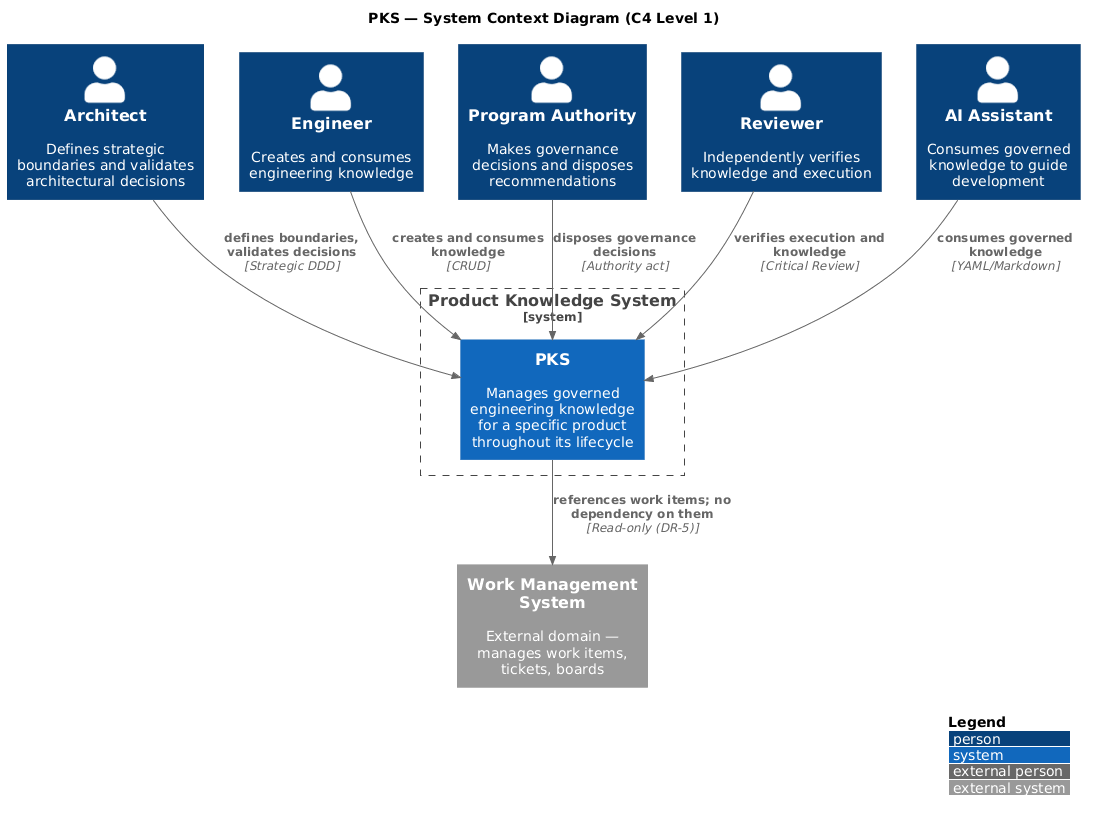

The diagram above was rendered by PlantUML. Its source (embedded in the PNG):
@startuml
!include https://raw.githubusercontent.com/plantuml-stdlib/C4-PlantUML/master/C4_Context.puml

LAYOUT_WITH_LEGEND()

title PKS — System Context Diagram (C4 Level 1)

' ============================================
' System Boundary
' ============================================
System_Boundary(pks, "Product Knowledge System") {
    System(pks_system, "PKS", "Manages governed engineering knowledge\nfor a specific product throughout its lifecycle")
}

' ============================================
' Actors (Human Users)
' ============================================
Person(architect, "Architect", "Defines strategic boundaries and validates architectural decisions")
Person(engineer, "Engineer", "Creates and consumes engineering knowledge")
Person(authority, "Program Authority", "Makes governance decisions and disposes recommendations")
Person(reviewer, "Reviewer", "Independently verifies knowledge and execution")
Person(ai_assistant, "AI Assistant", "Consumes governed knowledge to guide development")

' ============================================
' External Systems
' ============================================
System_Ext(work_management, "Work Management System", "External domain — manages work items, tickets, boards")

' ============================================
' Relationships (Post-DAR-1)
' ============================================

' Actors -> PKS
Rel(architect, pks_system, "defines boundaries, validates decisions", "Strategic DDD")
Rel(engineer, pks_system, "creates and consumes knowledge", "CRUD")
Rel(authority, pks_system, "disposes governance decisions", "Authority act")
Rel(reviewer, pks_system, "verifies execution and knowledge", "Critical Review")
Rel(ai_assistant, pks_system, "consumes governed knowledge", "YAML/Markdown")

' PKS -> External Systems
Rel(pks_system, work_management, "references work items; no dependency on them", "Read-only (DR-5)")
@enduml